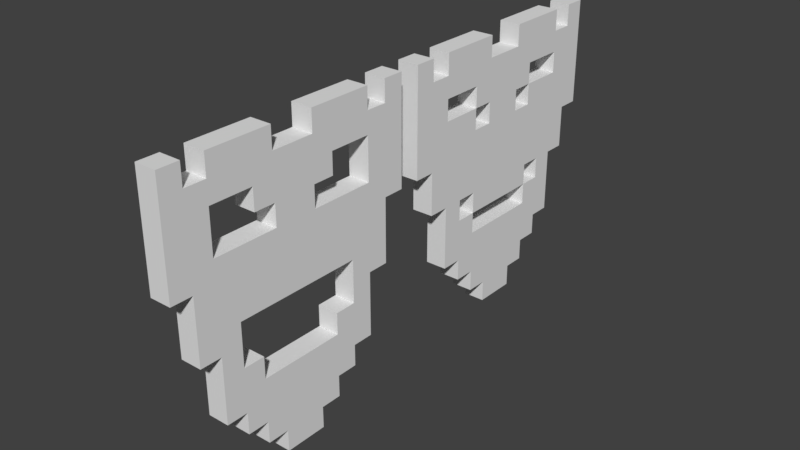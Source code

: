 # Source: Enemy4.blend  (saved by Blender 2.77.0; exported with 4.5.12 LTS)
import bpy
from mathutils import Matrix  # noqa: F401  (used for matrix-valued properties, if any)

bpy.ops.wm.read_factory_settings(use_empty=True)
scene = bpy.context.scene
scene.name = 'Scene'

# ---- collections
col_collection_1 = bpy.data.collections.new('Collection 1'); scene.collection.children.link(col_collection_1)

# ---- materials (node trees are filled in below, after node groups)
mat_material = bpy.data.materials.new('Material')
mat_material.alpha_threshold = 0.0
mat_material.use_transparent_shadow = False
mat_material.roughness = 0.5
mat_material.line_color = (0.0, 0.0, 0.0, 1.0)
mat_material_001 = bpy.data.materials.new('Material.001')
mat_material_001.alpha_threshold = 0.0
mat_material_001.use_transparent_shadow = False
mat_material_001.roughness = 0.5
mat_material_001.line_color = (0.0, 0.0, 0.0, 1.0)

# ---- material node trees

# ---- world
world_world = bpy.data.worlds.new('World'); scene.world = world_world
world_world.color = (0.05088, 0.05088, 0.05088)
world_world.use_sun_shadow = False
world_world.sun_shadow_jitter_overblur = 0.0
world_world.cycles.sampling_method = 'MANUAL'

# ---- meshes
me_cube = bpy.data.meshes.new('Cube')
me_cube.from_pydata([(1.0, -10.0, 10.0), (1.0, -12.0, 10.0), (-1.0, -12.0, 10.0), (-1.0, -10.0, 10.0), (1.0, -10.0, 12.0), (1.0, -12.0, 12.0), (-1.0, -12.0, 12.0), (-1.0, -10.0, 12.0), (1.0, -10.0, 8.0), (1.0, -12.0, 8.0), (-1.0, -10.0, 8.0), (-1.0, -12.0, 8.0), (1.0, -8.0, 10.0), (-1.0, -8.0, 10.0), (1.0, -8.0, 8.0), (-1.0, -8.0, 8.0), (1.0, -10.0, 2.0), (1.0, -12.0, 2.0), (-1.0, -10.0, 2.0), (-1.0, -12.0, 2.0), (1.0, -8.0, 2.0), (-1.0, -8.0, 2.0), (1.0, -8.0, 4.0), (-1.0, -8.0, 4.0), (1.0, -2.0, 10.0), (-1.0, -2.0, 10.0), (1.0, -4.0, 8.0), (-1.0, -4.0, 8.0), (1.0, 2.0, 10.0), (-1.0, 2.0, 10.0), (1.0, 4.0, 8.0), (-1.0, 4.0, 8.0), (1.0, 8.0, 10.0), (-1.0, 8.0, 10.0), (1.0, 8.0, 8.0), (-1.0, 8.0, 8.0), (1.0, 10.0, 10.0), (-1.0, 10.0, 10.0), (1.0, 10.0, 8.0), (-1.0, 10.0, 8.0), (1.0, 12.0, 10.0), (-1.0, 12.0, 10.0), (1.0, 12.0, 8.0), (-1.0, 12.0, 8.0), (1.0, 10.0, 12.0), (-1.0, 10.0, 12.0), (1.0, 12.0, 12.0), (-1.0, 12.0, 12.0), (1.0, -8.0, 12.0), (-1.0, -8.0, 12.0), (1.0, -2.0, 12.0), (-1.0, -2.0, 12.0), (1.0, 2.0, 12.0), (-1.0, 2.0, 12.0), (1.0, 8.0, 12.0), (-1.0, 8.0, 12.0), (1.0, 8.0, 2.0), (-1.0, 8.0, 2.0), (1.0, 10.0, 2.0), (-1.0, 10.0, 2.0), (1.0, 12.0, 2.0), (-1.0, 12.0, 2.0), (-1.0, 8.0, 4.0), (1.0, 8.0, 4.0), (1.0, -2.0, 4.0), (-1.0, -2.0, 4.0), (1.0, 2.0, 4.0), (-1.0, 2.0, 4.0), (1.0, -4.0, 6.0), (-1.0, -4.0, 6.0), (1.0, 4.0, 6.0), (-1.0, 4.0, 6.0), (1.0, -2.0, 6.0), (-1.0, -2.0, 6.0), (1.0, 2.0, 6.0), (-1.0, 2.0, 6.0), (1.0, -10.0, -2.384e-06), (-1.0, -10.0, -2.384e-06), (1.0, -6.0, -2.384e-06), (-1.0, -6.0, -2.384e-06), (1.0, 6.0, -2.384e-06), (-1.0, 6.0, -2.384e-06), (1.0, 10.0, -2.384e-06), (-1.0, 10.0, -2.384e-06), (1.0, -10.0, -2.0), (-1.0, -10.0, -2.0), (1.0, -6.0, -2.0), (-1.0, -6.0, -2.0), (1.0, 6.0, -2.0), (-1.0, 6.0, -2.0), (1.0, 10.0, -2.0), (-1.0, 10.0, -2.0), (-1.0, -8.0, -2.0), (1.0, -8.0, -2.0), (1.0, 8.0, -2.0), (-1.0, 8.0, -2.0), (1.0, -6.0, -4.0), (-1.0, -6.0, -4.0), (1.0, 6.0, -4.0), (-1.0, 6.0, -4.0), (-1.0, 8.0, -4.0), (-1.0, -8.0, -4.0), (1.0, -8.0, -4.0), (1.0, 8.0, -4.0), (1.0, -8.0, -8.0), (-1.0, -8.0, -8.0), (1.0, 8.0, -8.0), (-1.0, 8.0, -8.0), (1.0, -4.0, -4.0), (-1.0, -4.0, -4.0), (1.0, -4.0, -6.0), (-1.0, -4.0, -6.0), (1.0, 4.0, -4.0), (-1.0, 4.0, -4.0), (1.0, 4.0, -6.0), (-1.0, 4.0, -6.0), (1.0, -6.0, -8.0), (-1.0, -6.0, -8.0), (1.0, 6.0, -8.0), (-1.0, 6.0, -8.0), (1.0, 4.0, 4.0), (-1.0, 4.0, 4.0), (-1.0, 8.0, 6.0), (1.0, 8.0, 6.0), (-1.0, -4.0, 4.0), (1.0, -4.0, 4.0), (-1.0, -8.0, 6.0), (1.0, -8.0, 6.0), (1.0, 4.0, -2.384e-06), (-1.0, 4.0, -2.384e-06), (1.0, -4.0, -2.384e-06), (-1.0, -4.0, -2.384e-06), (1.0, -4.0, -2.0), (-1.0, -4.0, -2.0), (1.0, 4.0, -2.0), (-1.0, 4.0, -2.0), (1.0, -6.0, -10.0), (-1.0, -6.0, -10.0), (1.0, 6.0, -10.0), (-1.0, 6.0, -10.0), (1.0, -4.0, -10.0), (-1.0, -4.0, -10.0), (1.0, 4.0, -10.0), (-1.0, 4.0, -10.0), (1.0, 4.0, -12.0), (1.0, -4.0, -12.0), (-1.0, 4.0, -12.0), (-1.0, -4.0, -12.0), (1.0, -2.0, -12.0), (-1.0, -2.0, -12.0), (1.0, 2.0, -12.0), (-1.0, 2.0, -12.0), (1.0, 2.0, -14.0), (1.0, -2.0, -14.0), (-1.0, 2.0, -14.0), (-1.0, -2.0, -14.0)], [], [(3, 0, 12, 13), (4, 7, 6, 5), (0, 4, 5, 1), (1, 5, 6, 2), (2, 6, 7, 3), (4, 0, 3, 7), (23, 21, 20, 22), (0, 1, 9, 8), (2, 3, 10, 11), (1, 2, 11, 9), (15, 13, 25, 27), (10, 3, 13, 15), (8, 9, 17, 16), (0, 8, 14, 12), (16, 17, 19, 18), (18, 21, 79, 77), (10, 15, 126, 23, 21, 18), (11, 10, 18, 19), (14, 8, 16, 20, 22, 127), (9, 11, 19, 17), (126, 23, 22, 127), (24, 26, 30, 28), (14, 15, 27, 26), (12, 14, 26, 24), (33, 29, 53, 55), (31, 29, 33, 35), (25, 24, 28, 29), (27, 25, 29, 31), (31, 30, 70, 71), (32, 34, 38, 36), (30, 31, 35, 34), (28, 30, 34, 32), (24, 25, 51, 50), (37, 36, 44, 45), (33, 32, 36, 37), (35, 33, 37, 39), (35, 39, 59, 57, 62, 122), (41, 40, 42, 43), (39, 37, 41, 43), (43, 42, 60, 61), (36, 38, 42, 40), (45, 44, 46, 47), (36, 40, 46, 44), (40, 41, 47, 46), (41, 37, 45, 47), (49, 48, 50, 51), (53, 52, 54, 55), (12, 24, 50, 48), (32, 33, 55, 54), (28, 32, 54, 52), (13, 12, 48, 49), (29, 28, 52, 53), (25, 13, 49, 51), (57, 59, 83, 81), (58, 59, 61, 60), (39, 43, 61, 59), (42, 38, 58, 60), (63, 56, 57, 62), (38, 34, 123, 63, 56, 58), (63, 120, 66, 64, 125, 22, 20, 56), (56, 20, 78, 130, 128, 80), (21, 23, 124, 65, 67, 121, 62, 57), (67, 66, 64, 65), (121, 67, 66, 120), (74, 75, 71, 70), (26, 27, 69, 68), (30, 26, 68, 72, 74, 70), (27, 31, 71, 75, 73, 69), (68, 69, 73, 72), (72, 73, 75, 74), (75, 74, 66, 67), (65, 64, 72, 73), (74, 72, 64, 66), (67, 65, 73, 75), (82, 80, 88, 94, 90), (59, 58, 82, 83), (16, 18, 77, 76), (21, 57, 81, 129, 131, 79), (20, 16, 76, 78), (58, 56, 80, 82), (87, 86, 96, 97), (94, 95, 91, 90), (128, 134, 88, 80), (77, 79, 87, 92, 85), (76, 77, 85, 84), (81, 83, 91, 95, 89), (83, 82, 90, 91), (78, 76, 84, 93, 86), (92, 87, 97, 101), (84, 85, 92, 93), (101, 97, 105), (103, 98, 106), (93, 92, 101, 102), (86, 93, 102, 96), (88, 89, 99, 98), (95, 94, 103, 100), (94, 88, 98, 103), (89, 95, 100, 99), (116, 104, 105, 117), (107, 106, 118, 119), (98, 99, 113, 112), (96, 102, 104), (99, 100, 107), (109, 108, 110, 111), (105, 97, 109, 111), (97, 96, 108, 109), (96, 104, 110, 108), (112, 113, 115, 114), (99, 107, 115, 113), (106, 98, 112, 114), (114, 115, 119, 118), (116, 117, 111, 110), (111, 110, 114, 115), (102, 101, 105, 104), (107, 119, 115), (62, 121, 71, 122), (71, 121, 120, 70), (34, 35, 122, 123), (122, 71, 70, 123), (63, 123, 70, 120), (69, 68, 125, 124), (15, 14, 127, 126), (23, 126, 69, 124), (127, 68, 69, 126), (68, 127, 22, 125), (124, 125, 64, 65), (79, 131, 133, 87), (133, 109, 108, 132), (135, 134, 112, 113), (128, 130, 132, 108, 112, 134), (129, 135, 113, 109, 133, 131), (112, 108, 109, 113), (78, 86, 132, 130), (129, 81, 89, 135), (135, 89, 88, 134), (86, 87, 133, 132), (114, 118, 106), (114, 110, 116, 118), (111, 115, 119, 117), (116, 110, 104), (105, 111, 117), (100, 103, 106, 107), (117, 119, 139, 143, 141, 137), (140, 136, 137, 141), (119, 118, 138, 139), (118, 116, 136, 140, 142, 138), (116, 117, 137, 136), (143, 142, 144, 146), (138, 142, 143, 139), (148, 145, 147, 149), (141, 143, 146, 151, 149, 147), (140, 141, 147, 145), (142, 140, 145, 148, 150, 144), (148, 149, 155, 153), (144, 150, 151, 146), (152, 153, 155, 154), (150, 148, 153, 152), (151, 150, 152, 154), (149, 151, 154, 155)])
me_cube.materials.append(mat_material)
me_cube.use_remesh_preserve_volume = False
me_cube.use_remesh_preserve_attributes = False
me_cube.use_mirror_vertex_groups = False
me_cube.update()
me_cube_001 = bpy.data.meshes.new('Cube.001')
me_cube_001.from_pydata([(1.0, -10.0, 10.0), (1.0, -12.0, 10.0), (-1.0, -12.0, 10.0), (-1.0, -10.0, 10.0), (1.0, -10.0, 12.0), (1.0, -12.0, 12.0), (-1.0, -12.0, 12.0), (-1.0, -10.0, 12.0), (1.0, -10.0, 8.0), (1.0, -12.0, 8.0), (-1.0, -10.0, 8.0), (-1.0, -12.0, 8.0), (1.0, -8.0, 10.0), (-1.0, -8.0, 10.0), (1.0, -8.0, 8.0), (-1.0, -8.0, 8.0), (1.0, -10.0, 2.0), (1.0, -12.0, 2.0), (-1.0, -10.0, 2.0), (-1.0, -12.0, 2.0), (1.0, -8.0, 2.0), (-1.0, -8.0, 2.0), (1.0, -8.0, 4.0), (-1.0, -8.0, 4.0), (1.0, -2.0, 10.0), (-1.0, -2.0, 10.0), (1.0, -4.0, 8.0), (-1.0, -4.0, 8.0), (1.0, 2.0, 10.0), (-1.0, 2.0, 10.0), (1.0, 4.0, 8.0), (-1.0, 4.0, 8.0), (1.0, 8.0, 10.0), (-1.0, 8.0, 10.0), (1.0, 8.0, 8.0), (-1.0, 8.0, 8.0), (1.0, 10.0, 10.0), (-1.0, 10.0, 10.0), (1.0, 10.0, 8.0), (-1.0, 10.0, 8.0), (1.0, 12.0, 10.0), (-1.0, 12.0, 10.0), (1.0, 12.0, 8.0), (-1.0, 12.0, 8.0), (1.0, 10.0, 12.0), (-1.0, 10.0, 12.0), (1.0, 12.0, 12.0), (-1.0, 12.0, 12.0), (1.0, -8.0, 12.0), (-1.0, -8.0, 12.0), (1.0, -2.0, 12.0), (-1.0, -2.0, 12.0), (1.0, 2.0, 12.0), (-1.0, 2.0, 12.0), (1.0, 8.0, 12.0), (-1.0, 8.0, 12.0), (1.0, 8.0, 2.0), (-1.0, 8.0, 2.0), (1.0, 10.0, 2.0), (-1.0, 10.0, 2.0), (1.0, 12.0, 2.0), (-1.0, 12.0, 2.0), (-1.0, 8.0, 4.0), (1.0, 8.0, 4.0), (1.0, -2.0, 4.0), (-1.0, -2.0, 4.0), (1.0, 2.0, 4.0), (-1.0, 2.0, 4.0), (1.0, -4.0, 6.0), (-1.0, -4.0, 6.0), (1.0, 4.0, 6.0), (-1.0, 4.0, 6.0), (1.0, -2.0, 6.0), (-1.0, -2.0, 6.0), (1.0, 2.0, 6.0), (-1.0, 2.0, 6.0), (1.0, -10.0, -2.0), (-1.0, -10.0, -2.0), (1.0, -6.0, -2.0), (-1.0, -6.0, -2.0), (1.0, 6.0, -2.0), (-1.0, 6.0, -2.0), (1.0, 10.0, -2.0), (-1.0, 10.0, -2.0), (1.0, -10.0, -4.0), (-1.0, -10.0, -4.0), (1.0, -6.0, -4.0), (-1.0, -6.0, -4.0), (1.0, 6.0, -4.0), (-1.0, 6.0, -4.0), (1.0, 10.0, -4.0), (-1.0, 10.0, -4.0), (-1.0, -8.0, -4.0), (1.0, -8.0, -4.0), (1.0, 8.0, -4.0), (-1.0, 8.0, -4.0), (1.0, -6.0, -6.0), (-1.0, -6.0, -6.0), (1.0, 6.0, -6.0), (-1.0, 6.0, -6.0), (-1.0, 8.0, -6.0), (-1.0, -8.0, -6.0), (1.0, -8.0, -6.0), (1.0, 8.0, -6.0), (1.0, -8.0, -10.0), (-1.0, -8.0, -10.0), (1.0, 8.0, -10.0), (-1.0, 8.0, -10.0), (1.0, -4.0, -6.0), (-1.0, -4.0, -6.0), (1.0, -4.0, -8.0), (-1.0, -4.0, -8.0), (1.0, 4.0, -6.0), (-1.0, 4.0, -6.0), (1.0, 4.0, -8.0), (-1.0, 4.0, -8.0), (1.0, -6.0, -10.0), (-1.0, -6.0, -10.0), (1.0, 6.0, -10.0), (-1.0, 6.0, -10.0), (1.0, -4.0, -10.0), (-1.0, -4.0, -10.0), (1.0, 4.0, -10.0), (-1.0, 4.0, -10.0), (1.0, -6.0, -12.0), (-1.0, -6.0, -12.0), (1.0, 6.0, -12.0), (-1.0, 6.0, -12.0), (1.0, -4.0, -12.0), (-1.0, -4.0, -12.0), (1.0, 4.0, -12.0), (-1.0, 4.0, -12.0), (1.0, -4.0, -14.0), (-1.0, -4.0, -14.0), (1.0, 4.0, -14.0), (-1.0, 4.0, -14.0), (1.0, 2.0, -14.0), (-1.0, 2.0, -14.0), (1.0, -2.0, -14.0), (-1.0, -2.0, -14.0), (-1.0, 2.0, -16.0), (1.0, 2.0, -16.0), (1.0, -2.0, -16.0), (-1.0, -2.0, -16.0)], [], [(3, 0, 12, 13), (4, 7, 6, 5), (0, 4, 5, 1), (1, 5, 6, 2), (2, 6, 7, 3), (4, 0, 3, 7), (23, 22, 20, 21), (0, 1, 9, 8), (2, 3, 10, 11), (1, 2, 11, 9), (15, 13, 25, 27), (10, 3, 13, 15), (8, 9, 17, 16), (0, 8, 14, 12), (16, 17, 19, 18), (18, 21, 79, 77), (10, 15, 23, 21, 18), (11, 10, 18, 19), (14, 8, 16, 20, 22), (9, 11, 19, 17), (15, 14, 22, 23), (24, 26, 30, 28), (14, 15, 27, 26), (12, 14, 26, 24), (33, 29, 53, 55), (31, 29, 33, 35), (25, 24, 28, 29), (27, 25, 29, 31), (31, 30, 70, 71), (32, 34, 38, 36), (30, 31, 35, 34), (28, 30, 34, 32), (24, 25, 51, 50), (37, 36, 44, 45), (33, 32, 36, 37), (35, 33, 37, 39), (35, 39, 59, 57, 62), (41, 40, 42, 43), (39, 37, 41, 43), (43, 42, 60, 61), (36, 38, 42, 40), (45, 44, 46, 47), (36, 40, 46, 44), (40, 41, 47, 46), (41, 37, 45, 47), (49, 48, 50, 51), (53, 52, 54, 55), (12, 24, 50, 48), (32, 33, 55, 54), (28, 32, 54, 52), (13, 12, 48, 49), (29, 28, 52, 53), (25, 13, 49, 51), (57, 59, 83, 81), (58, 59, 61, 60), (39, 43, 61, 59), (42, 38, 58, 60), (63, 56, 57, 62), (38, 34, 63, 56, 58), (34, 35, 62, 63), (63, 66, 64, 22, 20, 56), (56, 20, 78, 80), (21, 23, 65, 67, 62, 57), (65, 23, 22, 64), (67, 65, 64, 66), (62, 67, 66, 63), (74, 75, 71, 70), (26, 27, 69, 68), (30, 26, 68, 72, 74, 70), (27, 31, 71, 75, 73, 69), (68, 69, 73, 72), (72, 74, 75, 73), (75, 74, 66, 67), (65, 64, 72, 73), (74, 72, 64, 66), (67, 65, 73, 75), (82, 80, 88, 94, 90), (79, 78, 86, 87), (79, 81, 80, 78), (59, 58, 82, 83), (16, 18, 77, 76), (21, 57, 81, 79), (20, 16, 76, 78), (58, 56, 80, 82), (87, 86, 96, 97), (94, 95, 91, 90), (80, 81, 89, 88), (77, 79, 87, 92, 85), (76, 77, 85, 84), (81, 83, 91, 95, 89), (83, 82, 90, 91), (78, 76, 84, 93, 86), (92, 87, 97, 101), (84, 85, 92, 93), (101, 97, 105), (103, 98, 106), (93, 92, 101, 102), (86, 93, 102, 96), (88, 89, 99, 98), (95, 94, 103, 100), (94, 88, 98, 103), (89, 95, 100, 99), (102, 101, 105, 104), (98, 99, 113, 112), (96, 102, 104), (99, 100, 107), (115, 107, 119, 123), (109, 108, 110, 111), (105, 97, 109, 111), (97, 96, 108, 109), (96, 104, 110, 108), (112, 113, 115, 114), (104, 105, 117, 116), (99, 107, 115, 113), (106, 98, 112, 114), (117, 121, 129, 125), (122, 120, 128, 130), (105, 111, 121, 117), (107, 106, 118, 119), (110, 104, 116, 120), (106, 114, 122, 118), (123, 119, 127, 131), (120, 122, 114, 110), (111, 110, 114, 115), (121, 111, 115, 123), (124, 125, 129, 128), (127, 126, 130, 131), (129, 131, 135, 137, 139, 133), (119, 118, 126, 127), (121, 123, 131, 129), (118, 122, 130, 126), (120, 116, 124, 128), (116, 117, 125, 124), (137, 135, 134, 136), (131, 130, 134, 135), (130, 128, 132, 138, 136, 134), (128, 129, 133, 132), (138, 139, 143, 142), (133, 139, 138, 132), (143, 140, 141, 142), (136, 138, 142, 141), (139, 137, 140, 143), (137, 136, 141, 140), (100, 103, 106, 107)])
me_cube_001.materials.append(mat_material_001)
me_cube_001.use_remesh_preserve_volume = False
me_cube_001.use_remesh_preserve_attributes = False
me_cube_001.use_mirror_vertex_groups = False
me_cube_001.update()

# ---- objects
ob_cube = bpy.data.objects.new('Cube', me_cube)
ob_cube_001 = bpy.data.objects.new('Cube.001', me_cube_001)

# ---- transforms, parenting, visibility, modifiers, constraints
ob_cube.location = (9.269e-08, 5.5, 5.5)
ob_cube.scale = (0.5, 0.5, 0.5)
ob_cube.lock_rotations_4d = False
ob_cube.empty_display_type = 'ARROWS'
ob_cube.lineart.crease_threshold = 0.0
ob_cube_001.location = (9.269e-08, -7.5, 5.5)
ob_cube_001.scale = (0.5, 0.5, 0.5)
ob_cube_001.lock_rotations_4d = False
ob_cube_001.empty_display_type = 'ARROWS'
ob_cube_001.lineart.crease_threshold = 0.0

# ---- collection membership
col_collection_1.objects.link(ob_cube)
col_collection_1.objects.link(ob_cube_001)

# ---- scene / render settings (as saved in the file)
scene.frame_start = 1; scene.frame_end = 250; scene.frame_set(0)
scene.render.engine = 'BLENDER_EEVEE_NEXT'
scene.render.resolution_percentage = 50
scene.render.dither_intensity = 0.0
scene.cycles.use_denoising = False
scene.cycles.samples = 128
scene.cycles.sampling_pattern = 'TABULATED_SOBOL'
scene.cycles.light_sampling_threshold = 0.0
scene.cycles.use_adaptive_sampling = False
scene.cycles.use_light_tree = False
scene.cycles.blur_glossy = 0.0
scene.cycles.sample_clamp_indirect = 0.0
scene.view_settings.view_transform = 'Standard'
bpy.context.view_layer.update()

# ---- added for rendering (the .blend has no active camera and no usable light): camera, sun
cam_auto = bpy.data.cameras.new('AutoCamera')
cam_auto.lens = 50.0
cam_auto.sensor_width = 36.0
cam_auto.clip_end = 1000.0
ob_auto_camera = bpy.data.objects.new('AutoCamera', cam_auto)
scene.collection.objects.link(ob_auto_camera)
ob_auto_camera.location = (26.5267, -32.832, 25.7214)
ob_auto_camera.rotation_euler = (1.09748, -7.21219e-08, 0.694738)
scene.camera = ob_auto_camera
light_auto_sun = bpy.data.lights.new('AutoSun', 'SUN')
light_auto_sun.energy = 3.0
light_auto_sun.angle = 0.0523599
ob_auto_sun = bpy.data.objects.new('AutoSun', light_auto_sun)
scene.collection.objects.link(ob_auto_sun)
ob_auto_sun.rotation_euler = (0.872665, 0.174533, 0.523599)
bpy.context.view_layer.update()
